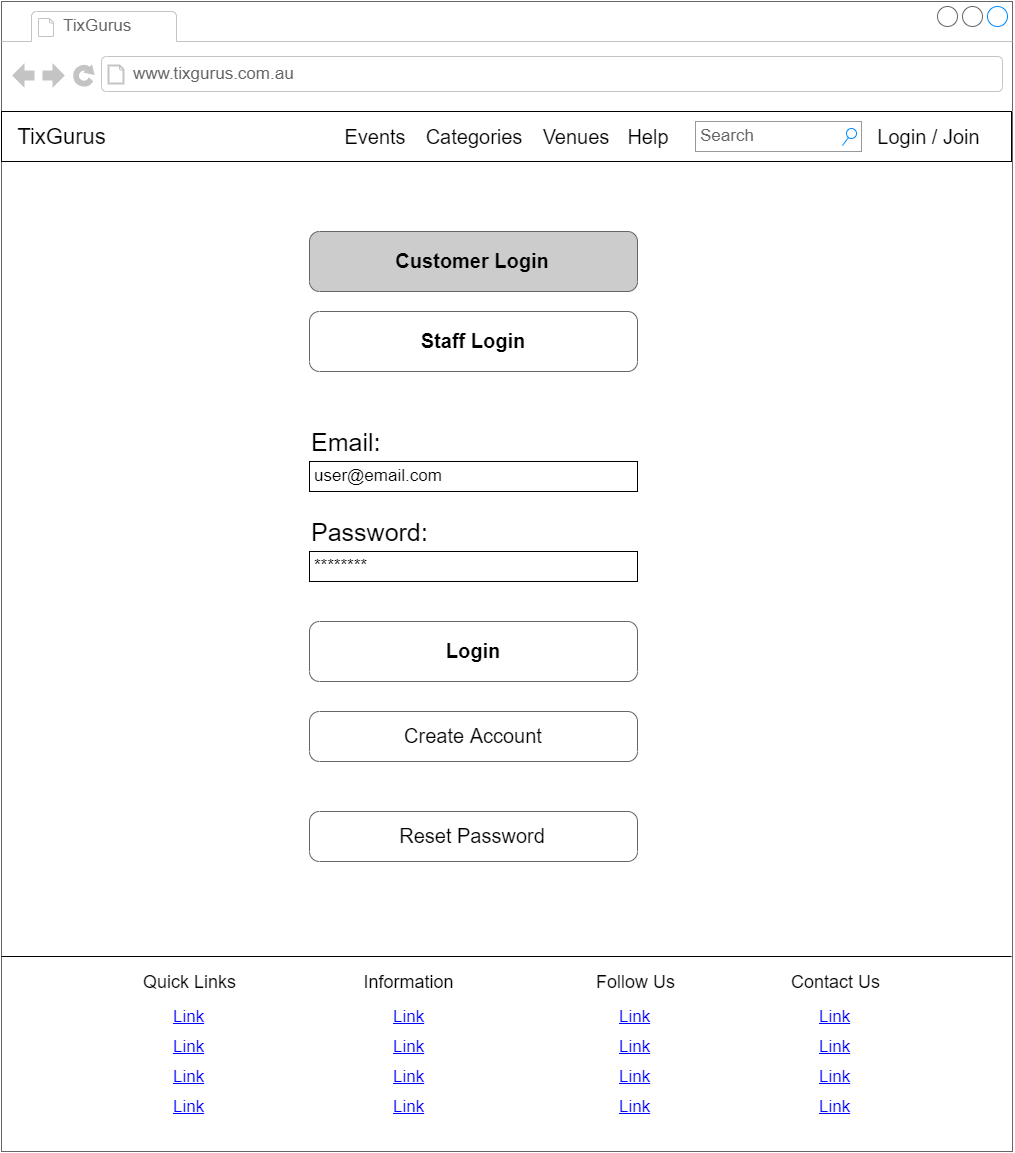

The diagram above was exported from draw.io. Its source (the exported page's mxGraphModel, read from the mxfile embedded in the PNG):
<mxGraphModel dx="1970" dy="2489" grid="1" gridSize="10" guides="1" tooltips="1" connect="1" arrows="1" fold="1" page="1" pageScale="1" pageWidth="1654" pageHeight="1169" math="0" shadow="0">
  <root>
    <mxCell id="zMdGsj3OAN_aLOCR4Tp9-0" />
    <mxCell id="zMdGsj3OAN_aLOCR4Tp9-1" parent="zMdGsj3OAN_aLOCR4Tp9-0" />
    <mxCell id="zMdGsj3OAN_aLOCR4Tp9-2" value="" style="strokeWidth=1;shadow=0;dashed=0;align=center;html=1;shape=mxgraph.mockup.containers.browserWindow;rSize=0;fillColor=#ffffff;strokeColor=#666666;strokeColor2=#008cff;strokeColor3=#c4c4c4;mainText=,;recursiveResize=0;movable=1;resizable=1;rotatable=1;deletable=1;editable=1;connectable=1;" vertex="1" parent="zMdGsj3OAN_aLOCR4Tp9-1">
      <mxGeometry x="320" y="-260" width="1011" height="1150" as="geometry" />
    </mxCell>
    <mxCell id="zMdGsj3OAN_aLOCR4Tp9-3" value="TixGurus" style="strokeWidth=1;shadow=0;dashed=0;align=center;html=1;shape=mxgraph.mockup.containers.anchor;fontSize=17;fontColor=#666666;align=left;" vertex="1" parent="zMdGsj3OAN_aLOCR4Tp9-2">
      <mxGeometry x="60" y="12" width="110" height="26" as="geometry" />
    </mxCell>
    <mxCell id="zMdGsj3OAN_aLOCR4Tp9-4" value="www.tixgurus.com.au" style="strokeWidth=1;shadow=0;dashed=0;align=center;html=1;shape=mxgraph.mockup.containers.anchor;rSize=0;fontSize=17;fontColor=#666666;align=left;" vertex="1" parent="zMdGsj3OAN_aLOCR4Tp9-2">
      <mxGeometry x="130" y="60" width="250" height="26" as="geometry" />
    </mxCell>
    <mxCell id="zMdGsj3OAN_aLOCR4Tp9-5" value="" style="rounded=0;whiteSpace=wrap;html=1;" vertex="1" parent="zMdGsj3OAN_aLOCR4Tp9-2">
      <mxGeometry y="110" width="1010" height="50" as="geometry" />
    </mxCell>
    <mxCell id="zMdGsj3OAN_aLOCR4Tp9-6" value="TixGurus" style="text;html=1;strokeColor=none;fillColor=none;align=center;verticalAlign=middle;whiteSpace=wrap;rounded=0;fontSize=22;" vertex="1" parent="zMdGsj3OAN_aLOCR4Tp9-2">
      <mxGeometry x="40" y="125" width="40" height="20" as="geometry" />
    </mxCell>
    <mxCell id="zMdGsj3OAN_aLOCR4Tp9-7" value="Events" style="text;html=1;strokeColor=none;fillColor=none;align=center;verticalAlign=middle;whiteSpace=wrap;rounded=0;fontSize=20;" vertex="1" parent="zMdGsj3OAN_aLOCR4Tp9-2">
      <mxGeometry x="353.5" y="125" width="40" height="20" as="geometry" />
    </mxCell>
    <mxCell id="zMdGsj3OAN_aLOCR4Tp9-8" value="Search" style="strokeWidth=1;shadow=0;dashed=0;align=center;html=1;shape=mxgraph.mockup.forms.searchBox;strokeColor=#999999;mainText=;fillColor=#ffffff;strokeColor2=#008cff;fontColor=#666666;fontSize=17;align=left;spacingLeft=3;" vertex="1" parent="zMdGsj3OAN_aLOCR4Tp9-2">
      <mxGeometry x="694" y="120" width="166" height="30" as="geometry" />
    </mxCell>
    <mxCell id="zMdGsj3OAN_aLOCR4Tp9-9" value="Categories" style="text;html=1;strokeColor=none;fillColor=none;align=center;verticalAlign=middle;whiteSpace=wrap;rounded=0;fontSize=20;" vertex="1" parent="zMdGsj3OAN_aLOCR4Tp9-2">
      <mxGeometry x="427" y="125" width="90" height="20" as="geometry" />
    </mxCell>
    <mxCell id="zMdGsj3OAN_aLOCR4Tp9-10" value="Help" style="text;html=1;strokeColor=none;fillColor=none;align=center;verticalAlign=middle;whiteSpace=wrap;rounded=0;fontSize=20;" vertex="1" parent="zMdGsj3OAN_aLOCR4Tp9-2">
      <mxGeometry x="627" y="125" width="40" height="20" as="geometry" />
    </mxCell>
    <mxCell id="zMdGsj3OAN_aLOCR4Tp9-11" value="Login / Join" style="text;html=1;strokeColor=none;fillColor=none;align=center;verticalAlign=middle;whiteSpace=wrap;rounded=0;fontSize=20;" vertex="1" parent="zMdGsj3OAN_aLOCR4Tp9-2">
      <mxGeometry x="870" y="125" width="115" height="20" as="geometry" />
    </mxCell>
    <mxCell id="zMdGsj3OAN_aLOCR4Tp9-12" value="Venues" style="text;html=1;strokeColor=none;fillColor=none;align=center;verticalAlign=middle;whiteSpace=wrap;rounded=0;fontSize=20;" vertex="1" parent="zMdGsj3OAN_aLOCR4Tp9-2">
      <mxGeometry x="553.5" y="125" width="40" height="20" as="geometry" />
    </mxCell>
    <mxCell id="BuJQzI6Dj6X3e3XIBT59-0" value="&lt;font style=&quot;font-size: 20px&quot;&gt;Customer Login&lt;/font&gt;" style="strokeWidth=1;shadow=0;dashed=0;align=center;html=1;shape=mxgraph.mockup.buttons.button;strokeColor=#666666;fontColor=#000000;mainText=;buttonStyle=round;fontSize=17;fontStyle=1;fillColor=#CCCCCC;whiteSpace=wrap;labelBackgroundColor=none;" vertex="1" parent="zMdGsj3OAN_aLOCR4Tp9-2">
      <mxGeometry x="308" y="230" width="328" height="60" as="geometry" />
    </mxCell>
    <mxCell id="BuJQzI6Dj6X3e3XIBT59-39" value="&lt;font style=&quot;font-size: 20px&quot;&gt;Staff Login&lt;/font&gt;" style="strokeWidth=1;shadow=0;dashed=0;align=center;html=1;shape=mxgraph.mockup.buttons.button;strokeColor=#666666;fontColor=#000000;mainText=;buttonStyle=round;fontSize=17;fontStyle=1;fillColor=none;whiteSpace=wrap;labelBackgroundColor=none;" vertex="1" parent="zMdGsj3OAN_aLOCR4Tp9-2">
      <mxGeometry x="308" y="310" width="328" height="60" as="geometry" />
    </mxCell>
    <mxCell id="BuJQzI6Dj6X3e3XIBT59-40" value="********" style="strokeWidth=1;shadow=0;dashed=0;align=center;html=1;shape=mxgraph.mockup.forms.pwField;strokeColor=#000000;mainText=;align=left;fillColor=#ffffff;fontColor=#000000;fontSize=17;spacingLeft=3;labelBackgroundColor=none;" vertex="1" parent="zMdGsj3OAN_aLOCR4Tp9-2">
      <mxGeometry x="308" y="550" width="328" height="30" as="geometry" />
    </mxCell>
    <mxCell id="BuJQzI6Dj6X3e3XIBT59-41" value="user@email.com" style="strokeWidth=1;shadow=0;dashed=0;align=center;html=1;shape=mxgraph.mockup.forms.pwField;strokeColor=#000000;mainText=;align=left;fillColor=#ffffff;fontColor=#000000;fontSize=17;spacingLeft=3;labelBackgroundColor=none;" vertex="1" parent="zMdGsj3OAN_aLOCR4Tp9-2">
      <mxGeometry x="308" y="460" width="328" height="30" as="geometry" />
    </mxCell>
    <mxCell id="BuJQzI6Dj6X3e3XIBT59-42" value="Email:" style="text;html=1;strokeColor=none;fillColor=none;align=left;verticalAlign=middle;whiteSpace=wrap;rounded=0;labelBackgroundColor=none;fontSize=25;fontColor=#000000;" vertex="1" parent="zMdGsj3OAN_aLOCR4Tp9-2">
      <mxGeometry x="308" y="430" width="100" height="20" as="geometry" />
    </mxCell>
    <mxCell id="BuJQzI6Dj6X3e3XIBT59-43" value="Password:" style="text;html=1;strokeColor=none;fillColor=none;align=left;verticalAlign=middle;whiteSpace=wrap;rounded=0;labelBackgroundColor=none;fontSize=25;fontColor=#000000;" vertex="1" parent="zMdGsj3OAN_aLOCR4Tp9-2">
      <mxGeometry x="308" y="520" width="140" height="20" as="geometry" />
    </mxCell>
    <mxCell id="BuJQzI6Dj6X3e3XIBT59-46" value="&lt;font style=&quot;font-size: 20px&quot;&gt;Login&lt;/font&gt;" style="strokeWidth=1;shadow=0;dashed=0;align=center;html=1;shape=mxgraph.mockup.buttons.button;strokeColor=#666666;fontColor=#000000;mainText=;buttonStyle=round;fontSize=17;fontStyle=1;fillColor=none;whiteSpace=wrap;labelBackgroundColor=none;" vertex="1" parent="zMdGsj3OAN_aLOCR4Tp9-2">
      <mxGeometry x="308" y="620" width="328" height="60" as="geometry" />
    </mxCell>
    <mxCell id="BuJQzI6Dj6X3e3XIBT59-47" value="&lt;font style=&quot;font-size: 20px&quot;&gt;Reset Password&lt;/font&gt;" style="strokeWidth=1;shadow=0;dashed=0;align=center;html=1;shape=mxgraph.mockup.buttons.button;strokeColor=#666666;fontColor=#000000;mainText=;buttonStyle=round;fontSize=17;fontStyle=0;fillColor=none;whiteSpace=wrap;labelBackgroundColor=none;" vertex="1" parent="zMdGsj3OAN_aLOCR4Tp9-2">
      <mxGeometry x="308" y="810" width="328" height="50" as="geometry" />
    </mxCell>
    <mxCell id="BuJQzI6Dj6X3e3XIBT59-48" value="&lt;font style=&quot;font-size: 20px&quot;&gt;Create Account&lt;/font&gt;" style="strokeWidth=1;shadow=0;dashed=0;align=center;html=1;shape=mxgraph.mockup.buttons.button;strokeColor=#666666;fontColor=#000000;mainText=;buttonStyle=round;fontSize=17;fontStyle=0;fillColor=none;whiteSpace=wrap;labelBackgroundColor=none;" vertex="1" parent="zMdGsj3OAN_aLOCR4Tp9-2">
      <mxGeometry x="308" y="710" width="328" height="50" as="geometry" />
    </mxCell>
    <mxCell id="zMdGsj3OAN_aLOCR4Tp9-51" value="" style="group" vertex="1" connectable="0" parent="zMdGsj3OAN_aLOCR4Tp9-2">
      <mxGeometry y="950" width="1010" height="170" as="geometry" />
    </mxCell>
    <mxCell id="zMdGsj3OAN_aLOCR4Tp9-52" value="" style="line;strokeWidth=1;html=1;fillColor=none;fontColor=#000000;align=left;" vertex="1" parent="zMdGsj3OAN_aLOCR4Tp9-51">
      <mxGeometry width="1010" height="10" as="geometry" />
    </mxCell>
    <mxCell id="zMdGsj3OAN_aLOCR4Tp9-53" value="Link" style="shape=rectangle;strokeColor=none;fillColor=none;linkText=;fontSize=17;fontColor=#0000ff;fontStyle=4;html=1;align=center;" vertex="1" parent="zMdGsj3OAN_aLOCR4Tp9-51">
      <mxGeometry x="112.5" y="50" width="150" height="30" as="geometry" />
    </mxCell>
    <mxCell id="zMdGsj3OAN_aLOCR4Tp9-54" value="Quick Links" style="text;html=1;strokeColor=none;fillColor=none;align=center;verticalAlign=middle;whiteSpace=wrap;rounded=0;fontColor=#000000;fontSize=18;" vertex="1" parent="zMdGsj3OAN_aLOCR4Tp9-51">
      <mxGeometry x="130" y="20" width="115" height="20" as="geometry" />
    </mxCell>
    <mxCell id="zMdGsj3OAN_aLOCR4Tp9-55" value="Link" style="shape=rectangle;strokeColor=none;fillColor=none;linkText=;fontSize=17;fontColor=#0000ff;fontStyle=4;html=1;align=center;" vertex="1" parent="zMdGsj3OAN_aLOCR4Tp9-51">
      <mxGeometry x="112.5" y="80" width="150" height="30" as="geometry" />
    </mxCell>
    <mxCell id="zMdGsj3OAN_aLOCR4Tp9-56" value="Link" style="shape=rectangle;strokeColor=none;fillColor=none;linkText=;fontSize=17;fontColor=#0000ff;fontStyle=4;html=1;align=center;" vertex="1" parent="zMdGsj3OAN_aLOCR4Tp9-51">
      <mxGeometry x="112.5" y="110" width="150" height="30" as="geometry" />
    </mxCell>
    <mxCell id="zMdGsj3OAN_aLOCR4Tp9-57" value="Link" style="shape=rectangle;strokeColor=none;fillColor=none;linkText=;fontSize=17;fontColor=#0000ff;fontStyle=4;html=1;align=center;" vertex="1" parent="zMdGsj3OAN_aLOCR4Tp9-51">
      <mxGeometry x="112.5" y="140" width="150" height="30" as="geometry" />
    </mxCell>
    <mxCell id="zMdGsj3OAN_aLOCR4Tp9-58" value="" style="group" vertex="1" connectable="0" parent="zMdGsj3OAN_aLOCR4Tp9-51">
      <mxGeometry x="558" y="20" width="150" height="150" as="geometry" />
    </mxCell>
    <mxCell id="zMdGsj3OAN_aLOCR4Tp9-59" value="Link" style="shape=rectangle;strokeColor=none;fillColor=none;linkText=;fontSize=17;fontColor=#0000ff;fontStyle=4;html=1;align=center;" vertex="1" parent="zMdGsj3OAN_aLOCR4Tp9-58">
      <mxGeometry y="30" width="150" height="30" as="geometry" />
    </mxCell>
    <mxCell id="zMdGsj3OAN_aLOCR4Tp9-60" value="Follow Us" style="text;html=1;strokeColor=none;fillColor=none;align=center;verticalAlign=middle;whiteSpace=wrap;rounded=0;fontColor=#000000;fontSize=18;" vertex="1" parent="zMdGsj3OAN_aLOCR4Tp9-58">
      <mxGeometry x="17.5" width="115" height="20" as="geometry" />
    </mxCell>
    <mxCell id="zMdGsj3OAN_aLOCR4Tp9-61" value="Link" style="shape=rectangle;strokeColor=none;fillColor=none;linkText=;fontSize=17;fontColor=#0000ff;fontStyle=4;html=1;align=center;" vertex="1" parent="zMdGsj3OAN_aLOCR4Tp9-58">
      <mxGeometry y="60" width="150" height="30" as="geometry" />
    </mxCell>
    <mxCell id="zMdGsj3OAN_aLOCR4Tp9-62" value="Link" style="shape=rectangle;strokeColor=none;fillColor=none;linkText=;fontSize=17;fontColor=#0000ff;fontStyle=4;html=1;align=center;" vertex="1" parent="zMdGsj3OAN_aLOCR4Tp9-58">
      <mxGeometry y="90" width="150" height="30" as="geometry" />
    </mxCell>
    <mxCell id="zMdGsj3OAN_aLOCR4Tp9-63" value="Link" style="shape=rectangle;strokeColor=none;fillColor=none;linkText=;fontSize=17;fontColor=#0000ff;fontStyle=4;html=1;align=center;" vertex="1" parent="zMdGsj3OAN_aLOCR4Tp9-58">
      <mxGeometry y="120" width="150" height="30" as="geometry" />
    </mxCell>
    <mxCell id="zMdGsj3OAN_aLOCR4Tp9-64" value="" style="group" vertex="1" connectable="0" parent="zMdGsj3OAN_aLOCR4Tp9-51">
      <mxGeometry x="758" y="20" width="150" height="150" as="geometry" />
    </mxCell>
    <mxCell id="zMdGsj3OAN_aLOCR4Tp9-65" value="Link" style="shape=rectangle;strokeColor=none;fillColor=none;linkText=;fontSize=17;fontColor=#0000ff;fontStyle=4;html=1;align=center;" vertex="1" parent="zMdGsj3OAN_aLOCR4Tp9-64">
      <mxGeometry y="30" width="150" height="30" as="geometry" />
    </mxCell>
    <mxCell id="zMdGsj3OAN_aLOCR4Tp9-66" value="Contact Us" style="text;html=1;strokeColor=none;fillColor=none;align=center;verticalAlign=middle;whiteSpace=wrap;rounded=0;fontColor=#000000;fontSize=18;" vertex="1" parent="zMdGsj3OAN_aLOCR4Tp9-64">
      <mxGeometry x="17.5" width="115" height="20" as="geometry" />
    </mxCell>
    <mxCell id="zMdGsj3OAN_aLOCR4Tp9-67" value="Link" style="shape=rectangle;strokeColor=none;fillColor=none;linkText=;fontSize=17;fontColor=#0000ff;fontStyle=4;html=1;align=center;" vertex="1" parent="zMdGsj3OAN_aLOCR4Tp9-64">
      <mxGeometry y="60" width="150" height="30" as="geometry" />
    </mxCell>
    <mxCell id="zMdGsj3OAN_aLOCR4Tp9-68" value="Link" style="shape=rectangle;strokeColor=none;fillColor=none;linkText=;fontSize=17;fontColor=#0000ff;fontStyle=4;html=1;align=center;" vertex="1" parent="zMdGsj3OAN_aLOCR4Tp9-64">
      <mxGeometry y="90" width="150" height="30" as="geometry" />
    </mxCell>
    <mxCell id="zMdGsj3OAN_aLOCR4Tp9-69" value="Link" style="shape=rectangle;strokeColor=none;fillColor=none;linkText=;fontSize=17;fontColor=#0000ff;fontStyle=4;html=1;align=center;" vertex="1" parent="zMdGsj3OAN_aLOCR4Tp9-64">
      <mxGeometry y="120" width="150" height="30" as="geometry" />
    </mxCell>
    <mxCell id="zMdGsj3OAN_aLOCR4Tp9-70" value="" style="group" vertex="1" connectable="0" parent="zMdGsj3OAN_aLOCR4Tp9-51">
      <mxGeometry x="332.5" y="20" width="150" height="150" as="geometry" />
    </mxCell>
    <mxCell id="zMdGsj3OAN_aLOCR4Tp9-71" value="Link" style="shape=rectangle;strokeColor=none;fillColor=none;linkText=;fontSize=17;fontColor=#0000ff;fontStyle=4;html=1;align=center;" vertex="1" parent="zMdGsj3OAN_aLOCR4Tp9-70">
      <mxGeometry y="30" width="150" height="30" as="geometry" />
    </mxCell>
    <mxCell id="zMdGsj3OAN_aLOCR4Tp9-72" value="Information" style="text;html=1;strokeColor=none;fillColor=none;align=center;verticalAlign=middle;whiteSpace=wrap;rounded=0;fontColor=#000000;fontSize=18;" vertex="1" parent="zMdGsj3OAN_aLOCR4Tp9-70">
      <mxGeometry x="17.5" width="115" height="20" as="geometry" />
    </mxCell>
    <mxCell id="zMdGsj3OAN_aLOCR4Tp9-73" value="Link" style="shape=rectangle;strokeColor=none;fillColor=none;linkText=;fontSize=17;fontColor=#0000ff;fontStyle=4;html=1;align=center;" vertex="1" parent="zMdGsj3OAN_aLOCR4Tp9-70">
      <mxGeometry y="60" width="150" height="30" as="geometry" />
    </mxCell>
    <mxCell id="zMdGsj3OAN_aLOCR4Tp9-74" value="Link" style="shape=rectangle;strokeColor=none;fillColor=none;linkText=;fontSize=17;fontColor=#0000ff;fontStyle=4;html=1;align=center;" vertex="1" parent="zMdGsj3OAN_aLOCR4Tp9-70">
      <mxGeometry y="90" width="150" height="30" as="geometry" />
    </mxCell>
    <mxCell id="zMdGsj3OAN_aLOCR4Tp9-75" value="Link" style="shape=rectangle;strokeColor=none;fillColor=none;linkText=;fontSize=17;fontColor=#0000ff;fontStyle=4;html=1;align=center;" vertex="1" parent="zMdGsj3OAN_aLOCR4Tp9-70">
      <mxGeometry y="120" width="150" height="30" as="geometry" />
    </mxCell>
  </root>
</mxGraphModel>